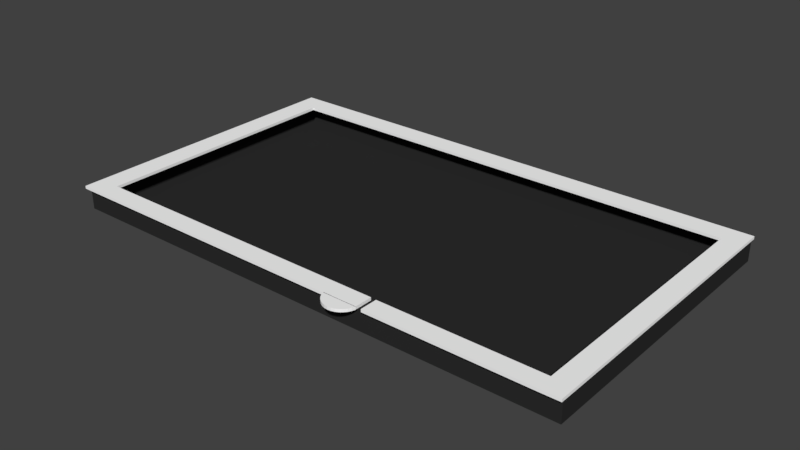 # Source: terrarium.blend  (saved by Blender 2.78.0; exported with 4.5.12 LTS)
import bpy
from mathutils import Matrix  # noqa: F401  (used for matrix-valued properties, if any)

bpy.ops.wm.read_factory_settings(use_empty=True)
scene = bpy.context.scene
scene.name = 'Scene'

# ---- collections
col_collection_1 = bpy.data.collections.new('Collection 1'); scene.collection.children.link(col_collection_1)

# ---- materials (node trees are filled in below, after node groups)
mat_terrariumtop = bpy.data.materials.new('terrariumTop')
mat_terrariumtop.alpha_threshold = 0.0
mat_terrariumtop.use_transparent_shadow = False
mat_terrariumtop.diffuse_color = (1.0, 1.0, 1.0, 1.0)
mat_terrariumtop.roughness = 0.5
mat_terrariumtop.specular_intensity = 0.0
mat_terraiumbottom = bpy.data.materials.new('terraiumBottom')
mat_terraiumbottom.alpha_threshold = 0.0
mat_terraiumbottom.use_transparent_shadow = False
mat_terraiumbottom.diffuse_color = (0.02721, 0.02721, 0.02721, 1.0)
mat_terraiumbottom.roughness = 0.5
mat_terraiumbottom.specular_intensity = 0.0

# ---- material node trees

# ---- world
world_world = bpy.data.worlds.new('World'); scene.world = world_world
world_world.color = (0.05088, 0.05088, 0.05088)
world_world.use_sun_shadow = False
world_world.sun_shadow_jitter_overblur = 0.0
world_world.cycles.sampling_method = 'MANUAL'

# ---- meshes
me_cylinder = bpy.data.meshes.new('Cylinder')
me_cylinder.from_pydata([(1.145, -3.808, 1.004), (1.145, -3.808, 1.048), (1.094, -3.803, 1.004), (1.094, -3.803, 1.048), (1.046, -3.788, 1.004), (1.046, -3.788, 1.048), (1.001, -3.764, 1.004), (1.001, -3.764, 1.048), (0.9611, -3.731, 1.004), (0.9611, -3.731, 1.048), (0.9288, -3.692, 1.004), (0.9288, -3.692, 1.048), (0.9048, -3.647, 1.004), (0.9048, -3.647, 1.048), (0.89, -3.598, 1.004), (0.89, -3.598, 1.048), (1.146, -3.6, 1.004), (1.146, -3.6, 1.048), (1.401, -3.599, 1.004), (1.401, -3.599, 1.048), (1.386, -3.648, 1.004), (1.386, -3.648, 1.048), (1.362, -3.693, 1.004), (1.362, -3.693, 1.048), (1.33, -3.732, 1.004), (1.33, -3.732, 1.048), (1.29, -3.765, 1.004), (1.29, -3.765, 1.048), (1.245, -3.789, 1.004), (1.245, -3.789, 1.048), (1.196, -3.803, 1.004), (1.196, -3.803, 1.048)], [], [(0, 1, 3, 2), (2, 3, 5, 4), (4, 5, 7, 6), (6, 7, 9, 8), (8, 9, 11, 10), (10, 11, 13, 12), (12, 13, 15, 14), (14, 15, 17, 16), (16, 17, 19, 18), (18, 19, 21, 20), (20, 21, 23, 22), (22, 23, 25, 24), (24, 25, 27, 26), (26, 27, 29, 28), (28, 29, 31, 30), (30, 31, 1, 0), (0, 2, 4, 6, 8, 10, 12, 14, 16, 18, 20, 22, 24, 26, 28, 30), (3, 1, 31, 29, 27, 25, 23, 21, 19, 17, 15, 13, 11, 9, 7, 5)])
me_cylinder.materials.append(mat_terrariumtop)
me_cylinder.use_remesh_preserve_volume = False
me_cylinder.use_remesh_preserve_attributes = False
me_cylinder.use_mirror_vertex_groups = False
me_cylinder.update()
me_cube_005 = bpy.data.meshes.new('Cube.005')
me_cube_005.from_pydata([(3.895, -3.603, 1.005), (3.895, -3.603, 1.048), (3.886, 1.0, 1.005), (3.886, 1.0, 1.048), (4.197, -3.599, 1.005), (4.197, -3.599, 1.048), (4.197, 1.0, 1.005), (4.197, 1.0, 1.048), (3.891, 0.6765, 1.005), (3.891, 0.6765, 1.048), (4.197, 0.6765, 1.005), (4.197, 0.6765, 1.048), (3.891, -3.336, 1.005), (4.197, -3.34, 1.048), (3.891, -3.336, 1.048), (4.197, -3.34, 1.005), (-3.725, 0.6765, 1.048), (-3.725, 1.0, 1.048), (-3.725, 1.0, 1.005), (-3.725, 0.6765, 1.005), (1.482, -3.336, 1.005), (1.482, -3.603, 1.005), (1.482, -3.603, 1.048), (1.482, -3.336, 1.048), (-3.37, 1.0, 1.048), (-3.37, 0.6765, 1.048), (-3.37, 1.0, 1.005), (-3.37, 0.6765, 1.005), (-3.725, -3.605, 1.048), (-3.725, -3.605, 1.005), (-3.37, -3.605, 1.005), (-3.37, -3.605, 1.048), (-3.37, -3.329, 1.048), (-3.37, -3.329, 1.005), (-3.725, -3.333, 1.005), (-3.725, -3.333, 1.048), (1.399, -3.605, 1.048), (1.399, -3.605, 1.005), (1.399, -3.329, 1.048), (1.399, -3.329, 1.005)], [], [(25, 24, 17, 16), (2, 3, 7, 6), (15, 13, 5, 4), (4, 5, 1, 0), (12, 15, 4, 0), (13, 14, 1, 5), (7, 3, 9, 11), (2, 6, 10, 8), (6, 7, 11, 10), (12, 14, 9, 8), (14, 12, 20, 23), (11, 9, 14, 13), (8, 10, 15, 12), (10, 11, 13, 15), (19, 16, 17, 18), (24, 26, 18, 17), (26, 27, 19, 18), (30, 33, 39, 37), (21, 22, 23, 20), (12, 0, 21, 20), (1, 14, 23, 22), (0, 1, 22, 21), (8, 9, 25, 27), (2, 8, 27, 26), (3, 2, 26, 24), (9, 3, 24, 25), (30, 31, 28, 29), (34, 33, 30, 29), (35, 34, 29, 28), (32, 35, 28, 31), (25, 16, 35, 32), (16, 19, 34, 35), (19, 27, 33, 34), (27, 25, 32, 33), (39, 38, 36, 37), (31, 30, 37, 36), (32, 31, 36, 38), (33, 32, 38, 39)])
me_cube_005.materials.append(mat_terrariumtop)
me_cube_005.use_remesh_preserve_volume = False
me_cube_005.use_remesh_preserve_attributes = False
me_cube_005.use_mirror_vertex_groups = False
me_cube_005.update()
me_cube_004 = bpy.data.meshes.new('Cube.004')
me_cube_004.from_pydata([(-3.707, -3.525, 0.6684), (-3.707, -3.525, 1.0), (-3.707, 1.0, 0.6684), (-3.707, 1.0, 1.0), (4.166, -3.525, 0.6684), (4.166, -3.525, 1.0), (4.166, 1.0, 0.6684), (4.166, 1.0, 1.0), (-3.6, -3.388, 1.0), (-3.6, 0.9212, 1.0), (4.02, 0.9212, 1.0), (4.02, -3.388, 1.0), (-3.6, -3.388, 0.6777), (-3.6, 0.9212, 0.6777), (4.02, 0.9212, 0.6777), (4.02, -3.388, 0.6777)], [], [(0, 1, 3, 2), (2, 3, 7, 6), (6, 7, 5, 4), (4, 5, 1, 0), (2, 6, 4, 0), (7, 3, 9, 10), (11, 10, 14, 15), (5, 7, 10, 11), (3, 1, 8, 9), (1, 5, 11, 8), (14, 13, 12, 15), (9, 8, 12, 13), (8, 11, 15, 12), (10, 9, 13, 14)])
me_cube_004.materials.append(mat_terraiumbottom)
me_cube_004.use_remesh_preserve_volume = False
me_cube_004.use_remesh_preserve_attributes = False
me_cube_004.use_mirror_vertex_groups = False
me_cube_004.update()

# ---- objects
ob_cylinder = bpy.data.objects.new('Cylinder', me_cylinder)
ob_cube_001 = bpy.data.objects.new('Cube.001', me_cube_005)
ob_cube = bpy.data.objects.new('Cube', me_cube_004)

# ---- transforms, parenting, visibility, modifiers, constraints
ob_cylinder.location = (0.0, 0.0, 0.0)
ob_cylinder.lineart.crease_threshold = 0.0
ob_cube_001.location = (0.0, 0.0, 0.0)
ob_cube_001.lineart.crease_threshold = 0.0
ob_cube.location = (0.0, 0.0, 0.0)
ob_cube.lineart.crease_threshold = 0.0

# ---- collection membership
col_collection_1.objects.link(ob_cylinder)
col_collection_1.objects.link(ob_cube_001)
col_collection_1.objects.link(ob_cube)

# ---- scene / render settings (as saved in the file)
scene.frame_start = 1; scene.frame_end = 250; scene.frame_set(1)
scene.render.engine = 'BLENDER_EEVEE_NEXT'
scene.render.resolution_percentage = 50
scene.render.dither_intensity = 0.0
scene.cycles.use_denoising = False
scene.cycles.samples = 128
scene.cycles.sampling_pattern = 'TABULATED_SOBOL'
scene.cycles.light_sampling_threshold = 0.0
scene.cycles.use_adaptive_sampling = False
scene.cycles.use_light_tree = False
scene.cycles.blur_glossy = 0.0
scene.cycles.sample_clamp_indirect = 0.0
scene.view_settings.view_transform = 'Standard'
bpy.context.view_layer.update()

# ---- added for rendering (the .blend has no active camera and no usable light): camera, sun
cam_auto = bpy.data.cameras.new('AutoCamera')
cam_auto.lens = 50.0
cam_auto.sensor_width = 36.0
cam_auto.clip_end = 1000.0
ob_auto_camera = bpy.data.objects.new('AutoCamera', cam_auto)
scene.collection.objects.link(ob_auto_camera)
ob_auto_camera.location = (8.81761, -11.7019, 7.72366)
ob_auto_camera.rotation_euler = (1.09748, -7.21219e-08, 0.694738)
scene.camera = ob_auto_camera
light_auto_sun = bpy.data.lights.new('AutoSun', 'SUN')
light_auto_sun.energy = 3.0
light_auto_sun.angle = 0.0523599
ob_auto_sun = bpy.data.objects.new('AutoSun', light_auto_sun)
scene.collection.objects.link(ob_auto_sun)
ob_auto_sun.rotation_euler = (0.872665, 0.174533, 0.523599)
bpy.context.view_layer.update()
